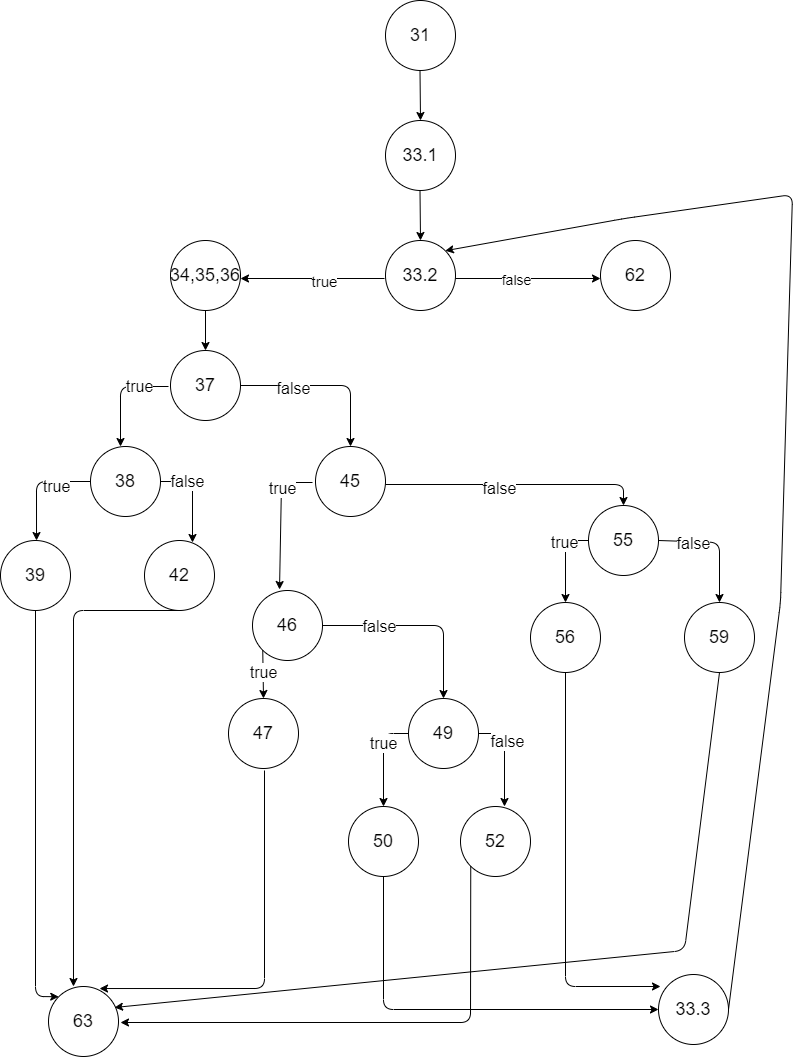

The diagram above was exported from draw.io. Its source (the exported page's mxGraphModel, read from the mxfile embedded in the PNG):
<mxGraphModel dx="868" dy="450" grid="1" gridSize="12" guides="1" tooltips="1" connect="1" arrows="1" fold="1" page="1" pageScale="1" pageWidth="850" pageHeight="1100" math="0" shadow="0">
  <root>
    <mxCell id="0" />
    <mxCell id="1" parent="0" />
    <mxCell id="dak8X3mUGst8MmQArG__-1" value="&lt;font style=&quot;font-size: 18px&quot;&gt;31&lt;/font&gt;" style="ellipse;whiteSpace=wrap;html=1;aspect=fixed;" vertex="1" parent="1">
      <mxGeometry x="385" y="10" width="70" height="70" as="geometry" />
    </mxCell>
    <mxCell id="dak8X3mUGst8MmQArG__-3" value="&lt;font style=&quot;font-size: 18px&quot;&gt;33.1&lt;/font&gt;" style="ellipse;whiteSpace=wrap;html=1;aspect=fixed;" vertex="1" parent="1">
      <mxGeometry x="385" y="130" width="70" height="70" as="geometry" />
    </mxCell>
    <mxCell id="dak8X3mUGst8MmQArG__-4" value="&lt;font style=&quot;font-size: 18px&quot;&gt;33.2&lt;/font&gt;" style="ellipse;whiteSpace=wrap;html=1;aspect=fixed;" vertex="1" parent="1">
      <mxGeometry x="385" y="250" width="70" height="70" as="geometry" />
    </mxCell>
    <mxCell id="dak8X3mUGst8MmQArG__-6" value="&lt;font style=&quot;font-size: 18px&quot;&gt;34,35,36&lt;/font&gt;" style="ellipse;whiteSpace=wrap;html=1;aspect=fixed;" vertex="1" parent="1">
      <mxGeometry x="170" y="250" width="70" height="70" as="geometry" />
    </mxCell>
    <mxCell id="dak8X3mUGst8MmQArG__-7" value="&lt;font style=&quot;font-size: 18px&quot;&gt;62&lt;/font&gt;" style="ellipse;whiteSpace=wrap;html=1;aspect=fixed;" vertex="1" parent="1">
      <mxGeometry x="600" y="250" width="70" height="70" as="geometry" />
    </mxCell>
    <mxCell id="dak8X3mUGst8MmQArG__-8" value="&lt;font style=&quot;font-size: 18px&quot;&gt;37&lt;/font&gt;" style="ellipse;whiteSpace=wrap;html=1;aspect=fixed;" vertex="1" parent="1">
      <mxGeometry x="170" y="360" width="70" height="70" as="geometry" />
    </mxCell>
    <mxCell id="dak8X3mUGst8MmQArG__-9" value="&lt;font style=&quot;font-size: 18px&quot;&gt;38&lt;/font&gt;" style="ellipse;whiteSpace=wrap;html=1;aspect=fixed;" vertex="1" parent="1">
      <mxGeometry x="90" y="456" width="70" height="70" as="geometry" />
    </mxCell>
    <mxCell id="dak8X3mUGst8MmQArG__-10" value="&lt;font style=&quot;font-size: 18px&quot;&gt;45&lt;/font&gt;" style="ellipse;whiteSpace=wrap;html=1;aspect=fixed;" vertex="1" parent="1">
      <mxGeometry x="315" y="456" width="70" height="70" as="geometry" />
    </mxCell>
    <mxCell id="dak8X3mUGst8MmQArG__-12" value="" style="endArrow=classic;html=1;entryX=0.5;entryY=0;entryDx=0;entryDy=0;" edge="1" parent="1" target="dak8X3mUGst8MmQArG__-3">
      <mxGeometry width="50" height="50" relative="1" as="geometry">
        <mxPoint x="419.5" y="80" as="sourcePoint" />
        <mxPoint x="419.5" y="152" as="targetPoint" />
      </mxGeometry>
    </mxCell>
    <mxCell id="dak8X3mUGst8MmQArG__-13" value="" style="endArrow=classic;html=1;entryX=0.5;entryY=0;entryDx=0;entryDy=0;" edge="1" parent="1">
      <mxGeometry width="50" height="50" relative="1" as="geometry">
        <mxPoint x="419.5" y="200" as="sourcePoint" />
        <mxPoint x="420" y="250" as="targetPoint" />
      </mxGeometry>
    </mxCell>
    <mxCell id="dak8X3mUGst8MmQArG__-14" value="" style="endArrow=classic;html=1;" edge="1" parent="1">
      <mxGeometry width="50" height="50" relative="1" as="geometry">
        <mxPoint x="455" y="288" as="sourcePoint" />
        <mxPoint x="600" y="288" as="targetPoint" />
      </mxGeometry>
    </mxCell>
    <mxCell id="dak8X3mUGst8MmQArG__-20" value="&lt;font style=&quot;font-size: 14px&quot;&gt;false&lt;/font&gt;" style="edgeLabel;html=1;align=center;verticalAlign=middle;resizable=0;points=[];" vertex="1" connectable="0" parent="dak8X3mUGst8MmQArG__-14">
      <mxGeometry x="-0.1724" relative="1" as="geometry">
        <mxPoint as="offset" />
      </mxGeometry>
    </mxCell>
    <mxCell id="dak8X3mUGst8MmQArG__-18" value="" style="endArrow=classic;html=1;exitX=0.5;exitY=1;exitDx=0;exitDy=0;entryX=0.5;entryY=0;entryDx=0;entryDy=0;" edge="1" parent="1" source="dak8X3mUGst8MmQArG__-6" target="dak8X3mUGst8MmQArG__-8">
      <mxGeometry width="50" height="50" relative="1" as="geometry">
        <mxPoint x="288" y="374" as="sourcePoint" />
        <mxPoint x="338" y="324" as="targetPoint" />
      </mxGeometry>
    </mxCell>
    <mxCell id="dak8X3mUGst8MmQArG__-21" value="" style="endArrow=classic;html=1;" edge="1" parent="1">
      <mxGeometry width="50" height="50" relative="1" as="geometry">
        <mxPoint x="384" y="288" as="sourcePoint" />
        <mxPoint x="240" y="288" as="targetPoint" />
      </mxGeometry>
    </mxCell>
    <mxCell id="dak8X3mUGst8MmQArG__-24" value="&lt;font style=&quot;font-size: 15px&quot;&gt;true&lt;/font&gt;" style="edgeLabel;html=1;align=center;verticalAlign=middle;resizable=0;points=[];" vertex="1" connectable="0" parent="dak8X3mUGst8MmQArG__-21">
      <mxGeometry x="-0.1528" y="2" relative="1" as="geometry">
        <mxPoint as="offset" />
      </mxGeometry>
    </mxCell>
    <mxCell id="dak8X3mUGst8MmQArG__-30" value="" style="endArrow=classic;html=1;" edge="1" parent="1">
      <mxGeometry width="50" height="50" relative="1" as="geometry">
        <mxPoint x="168" y="396" as="sourcePoint" />
        <mxPoint x="120" y="456" as="targetPoint" />
        <Array as="points">
          <mxPoint x="120" y="396" />
        </Array>
      </mxGeometry>
    </mxCell>
    <mxCell id="dak8X3mUGst8MmQArG__-31" value="&lt;font style=&quot;font-size: 16px&quot;&gt;true&lt;/font&gt;" style="edgeLabel;html=1;align=center;verticalAlign=middle;resizable=0;points=[];" vertex="1" connectable="0" parent="dak8X3mUGst8MmQArG__-30">
      <mxGeometry x="-0.4444" y="-1" relative="1" as="geometry">
        <mxPoint as="offset" />
      </mxGeometry>
    </mxCell>
    <mxCell id="dak8X3mUGst8MmQArG__-32" value="" style="endArrow=classic;html=1;entryX=0.5;entryY=0;entryDx=0;entryDy=0;exitX=1;exitY=0.5;exitDx=0;exitDy=0;" edge="1" parent="1" source="dak8X3mUGst8MmQArG__-8" target="dak8X3mUGst8MmQArG__-10">
      <mxGeometry width="50" height="50" relative="1" as="geometry">
        <mxPoint x="350" y="396" as="sourcePoint" />
        <mxPoint x="338" y="396" as="targetPoint" />
        <Array as="points">
          <mxPoint x="350" y="395" />
        </Array>
      </mxGeometry>
    </mxCell>
    <mxCell id="dak8X3mUGst8MmQArG__-33" value="&lt;font style=&quot;font-size: 16px&quot;&gt;false&lt;/font&gt;" style="edgeLabel;html=1;align=center;verticalAlign=middle;resizable=0;points=[];" vertex="1" connectable="0" parent="dak8X3mUGst8MmQArG__-32">
      <mxGeometry x="-0.3889" y="-2" relative="1" as="geometry">
        <mxPoint as="offset" />
      </mxGeometry>
    </mxCell>
    <mxCell id="dak8X3mUGst8MmQArG__-36" value="&lt;font style=&quot;font-size: 18px&quot;&gt;39&lt;/font&gt;" style="ellipse;whiteSpace=wrap;html=1;aspect=fixed;" vertex="1" parent="1">
      <mxGeometry y="550" width="70" height="70" as="geometry" />
    </mxCell>
    <mxCell id="dak8X3mUGst8MmQArG__-37" value="&lt;font style=&quot;font-size: 18px&quot;&gt;42&lt;/font&gt;" style="ellipse;whiteSpace=wrap;html=1;aspect=fixed;" vertex="1" parent="1">
      <mxGeometry x="144" y="550" width="70" height="70" as="geometry" />
    </mxCell>
    <mxCell id="dak8X3mUGst8MmQArG__-40" value="" style="endArrow=classic;html=1;exitX=1;exitY=0.5;exitDx=0;exitDy=0;" edge="1" parent="1" source="dak8X3mUGst8MmQArG__-9">
      <mxGeometry width="50" height="50" relative="1" as="geometry">
        <mxPoint x="192" y="492" as="sourcePoint" />
        <mxPoint x="192" y="552" as="targetPoint" />
        <Array as="points">
          <mxPoint x="192" y="491" />
        </Array>
      </mxGeometry>
    </mxCell>
    <mxCell id="dak8X3mUGst8MmQArG__-43" value="&lt;font style=&quot;font-size: 16px&quot;&gt;false&lt;/font&gt;" style="edgeLabel;html=1;align=center;verticalAlign=middle;resizable=0;points=[];" vertex="1" connectable="0" parent="dak8X3mUGst8MmQArG__-40">
      <mxGeometry x="-0.4388" y="1" relative="1" as="geometry">
        <mxPoint as="offset" />
      </mxGeometry>
    </mxCell>
    <mxCell id="dak8X3mUGst8MmQArG__-41" value="" style="endArrow=classic;html=1;entryX=0.686;entryY=-0.014;entryDx=0;entryDy=0;entryPerimeter=0;exitX=0;exitY=0.5;exitDx=0;exitDy=0;" edge="1" parent="1" source="dak8X3mUGst8MmQArG__-9">
      <mxGeometry width="50" height="50" relative="1" as="geometry">
        <mxPoint x="36" y="492" as="sourcePoint" />
        <mxPoint x="36.01999999999998" y="550.02" as="targetPoint" />
        <Array as="points">
          <mxPoint x="36" y="491" />
        </Array>
      </mxGeometry>
    </mxCell>
    <mxCell id="dak8X3mUGst8MmQArG__-42" value="&lt;font style=&quot;font-size: 16px&quot;&gt;true&lt;/font&gt;" style="edgeLabel;html=1;align=center;verticalAlign=middle;resizable=0;points=[];" vertex="1" connectable="0" parent="dak8X3mUGst8MmQArG__-41">
      <mxGeometry x="-0.3795" y="4" relative="1" as="geometry">
        <mxPoint as="offset" />
      </mxGeometry>
    </mxCell>
    <mxCell id="dak8X3mUGst8MmQArG__-44" value="&lt;font style=&quot;font-size: 18px&quot;&gt;46&lt;/font&gt;" style="ellipse;whiteSpace=wrap;html=1;aspect=fixed;" vertex="1" parent="1">
      <mxGeometry x="252" y="600" width="70" height="70" as="geometry" />
    </mxCell>
    <mxCell id="dak8X3mUGst8MmQArG__-45" value="&lt;font style=&quot;font-size: 18px&quot;&gt;55&lt;/font&gt;" style="ellipse;whiteSpace=wrap;html=1;aspect=fixed;" vertex="1" parent="1">
      <mxGeometry x="588" y="515" width="70" height="70" as="geometry" />
    </mxCell>
    <mxCell id="dak8X3mUGst8MmQArG__-48" value="" style="endArrow=classic;html=1;entryX=0.5;entryY=0;entryDx=0;entryDy=0;" edge="1" parent="1" target="dak8X3mUGst8MmQArG__-45">
      <mxGeometry width="50" height="50" relative="1" as="geometry">
        <mxPoint x="385" y="494" as="sourcePoint" />
        <mxPoint x="624" y="494" as="targetPoint" />
        <Array as="points">
          <mxPoint x="623" y="494" />
        </Array>
      </mxGeometry>
    </mxCell>
    <mxCell id="dak8X3mUGst8MmQArG__-53" value="&lt;font style=&quot;font-size: 16px&quot;&gt;false&lt;/font&gt;" style="edgeLabel;html=1;align=center;verticalAlign=middle;resizable=0;points=[];" vertex="1" connectable="0" parent="dak8X3mUGst8MmQArG__-48">
      <mxGeometry x="-0.1297" y="-3" relative="1" as="geometry">
        <mxPoint as="offset" />
      </mxGeometry>
    </mxCell>
    <mxCell id="dak8X3mUGst8MmQArG__-49" value="" style="endArrow=classic;html=1;entryX=0.386;entryY=-0.014;entryDx=0;entryDy=0;entryPerimeter=0;" edge="1" parent="1" target="dak8X3mUGst8MmQArG__-44">
      <mxGeometry width="50" height="50" relative="1" as="geometry">
        <mxPoint x="312" y="492" as="sourcePoint" />
        <mxPoint x="286" y="600" as="targetPoint" />
        <Array as="points">
          <mxPoint x="281" y="492" />
        </Array>
      </mxGeometry>
    </mxCell>
    <mxCell id="dak8X3mUGst8MmQArG__-52" value="&lt;font style=&quot;font-size: 16px&quot;&gt;true&lt;/font&gt;" style="edgeLabel;html=1;align=center;verticalAlign=middle;resizable=0;points=[];" vertex="1" connectable="0" parent="dak8X3mUGst8MmQArG__-49">
      <mxGeometry x="-0.4814" y="1" relative="1" as="geometry">
        <mxPoint as="offset" />
      </mxGeometry>
    </mxCell>
    <mxCell id="dak8X3mUGst8MmQArG__-54" value="&lt;font style=&quot;font-size: 18px&quot;&gt;59&lt;/font&gt;" style="ellipse;whiteSpace=wrap;html=1;aspect=fixed;" vertex="1" parent="1">
      <mxGeometry x="684" y="612" width="70" height="70" as="geometry" />
    </mxCell>
    <mxCell id="dak8X3mUGst8MmQArG__-55" value="&lt;font style=&quot;font-size: 18px&quot;&gt;56&lt;/font&gt;" style="ellipse;whiteSpace=wrap;html=1;aspect=fixed;" vertex="1" parent="1">
      <mxGeometry x="530" y="612" width="70" height="70" as="geometry" />
    </mxCell>
    <mxCell id="dak8X3mUGst8MmQArG__-58" value="" style="endArrow=classic;html=1;exitX=1;exitY=0.5;exitDx=0;exitDy=0;" edge="1" parent="1" source="dak8X3mUGst8MmQArG__-45">
      <mxGeometry width="50" height="50" relative="1" as="geometry">
        <mxPoint x="718.5" y="550" as="sourcePoint" />
        <mxPoint x="719" y="612" as="targetPoint" />
        <Array as="points">
          <mxPoint x="719" y="552" />
        </Array>
      </mxGeometry>
    </mxCell>
    <mxCell id="dak8X3mUGst8MmQArG__-61" value="&lt;font style=&quot;font-size: 16px&quot;&gt;false&lt;/font&gt;" style="edgeLabel;html=1;align=center;verticalAlign=middle;resizable=0;points=[];" vertex="1" connectable="0" parent="dak8X3mUGst8MmQArG__-58">
      <mxGeometry x="-0.4195" y="-1" relative="1" as="geometry">
        <mxPoint as="offset" />
      </mxGeometry>
    </mxCell>
    <mxCell id="dak8X3mUGst8MmQArG__-59" value="" style="endArrow=classic;html=1;exitX=0;exitY=0.5;exitDx=0;exitDy=0;" edge="1" parent="1" source="dak8X3mUGst8MmQArG__-45">
      <mxGeometry width="50" height="50" relative="1" as="geometry">
        <mxPoint x="565" y="552" as="sourcePoint" />
        <mxPoint x="565" y="612" as="targetPoint" />
        <Array as="points">
          <mxPoint x="565" y="550" />
        </Array>
      </mxGeometry>
    </mxCell>
    <mxCell id="dak8X3mUGst8MmQArG__-62" value="&lt;font style=&quot;font-size: 16px&quot;&gt;true&lt;/font&gt;" style="edgeLabel;html=1;align=center;verticalAlign=middle;resizable=0;points=[];" vertex="1" connectable="0" parent="dak8X3mUGst8MmQArG__-59">
      <mxGeometry x="-0.4333" y="-2" relative="1" as="geometry">
        <mxPoint as="offset" />
      </mxGeometry>
    </mxCell>
    <mxCell id="dak8X3mUGst8MmQArG__-63" value="&lt;font style=&quot;font-size: 18px&quot;&gt;49&lt;/font&gt;" style="ellipse;whiteSpace=wrap;html=1;aspect=fixed;" vertex="1" parent="1">
      <mxGeometry x="408" y="708" width="70" height="70" as="geometry" />
    </mxCell>
    <mxCell id="dak8X3mUGst8MmQArG__-64" value="&lt;font style=&quot;font-size: 18px&quot;&gt;47&lt;/font&gt;" style="ellipse;whiteSpace=wrap;html=1;aspect=fixed;" vertex="1" parent="1">
      <mxGeometry x="228" y="708" width="70" height="70" as="geometry" />
    </mxCell>
    <mxCell id="dak8X3mUGst8MmQArG__-65" value="" style="endArrow=classic;html=1;exitX=0;exitY=1;exitDx=0;exitDy=0;" edge="1" parent="1" source="dak8X3mUGst8MmQArG__-44" target="dak8X3mUGst8MmQArG__-64">
      <mxGeometry width="50" height="50" relative="1" as="geometry">
        <mxPoint x="348" y="746" as="sourcePoint" />
        <mxPoint x="398" y="696" as="targetPoint" />
      </mxGeometry>
    </mxCell>
    <mxCell id="dak8X3mUGst8MmQArG__-69" value="&lt;font style=&quot;font-size: 16px&quot;&gt;true&lt;/font&gt;" style="edgeLabel;html=1;align=center;verticalAlign=middle;resizable=0;points=[];" vertex="1" connectable="0" parent="dak8X3mUGst8MmQArG__-65">
      <mxGeometry x="0.4606" y="-1" relative="1" as="geometry">
        <mxPoint x="1" y="-13" as="offset" />
      </mxGeometry>
    </mxCell>
    <mxCell id="dak8X3mUGst8MmQArG__-67" value="" style="endArrow=classic;html=1;exitX=1;exitY=0.5;exitDx=0;exitDy=0;entryX=0.5;entryY=0;entryDx=0;entryDy=0;" edge="1" parent="1" source="dak8X3mUGst8MmQArG__-44" target="dak8X3mUGst8MmQArG__-63">
      <mxGeometry width="50" height="50" relative="1" as="geometry">
        <mxPoint x="442.50126265847075" y="633.7487373415292" as="sourcePoint" />
        <mxPoint x="443.25" y="682" as="targetPoint" />
        <Array as="points">
          <mxPoint x="443" y="635" />
        </Array>
      </mxGeometry>
    </mxCell>
    <mxCell id="dak8X3mUGst8MmQArG__-68" value="&lt;font style=&quot;font-size: 16px&quot;&gt;false&lt;/font&gt;" style="edgeLabel;html=1;align=center;verticalAlign=middle;resizable=0;points=[];" vertex="1" connectable="0" parent="dak8X3mUGst8MmQArG__-67">
      <mxGeometry x="-0.4275" relative="1" as="geometry">
        <mxPoint as="offset" />
      </mxGeometry>
    </mxCell>
    <mxCell id="dak8X3mUGst8MmQArG__-70" value="&lt;font style=&quot;font-size: 18px&quot;&gt;50&lt;/font&gt;" style="ellipse;whiteSpace=wrap;html=1;aspect=fixed;" vertex="1" parent="1">
      <mxGeometry x="348" y="816" width="70" height="70" as="geometry" />
    </mxCell>
    <mxCell id="dak8X3mUGst8MmQArG__-71" value="&lt;font style=&quot;font-size: 18px&quot;&gt;52&lt;/font&gt;" style="ellipse;whiteSpace=wrap;html=1;aspect=fixed;" vertex="1" parent="1">
      <mxGeometry x="460" y="816" width="70" height="70" as="geometry" />
    </mxCell>
    <mxCell id="dak8X3mUGst8MmQArG__-74" value="" style="endArrow=classic;html=1;entryX=0.5;entryY=0;entryDx=0;entryDy=0;exitX=0;exitY=0.5;exitDx=0;exitDy=0;" edge="1" parent="1" source="dak8X3mUGst8MmQArG__-63" target="dak8X3mUGst8MmQArG__-70">
      <mxGeometry width="50" height="50" relative="1" as="geometry">
        <mxPoint x="383" y="746" as="sourcePoint" />
        <mxPoint x="398" y="696" as="targetPoint" />
        <Array as="points">
          <mxPoint x="383" y="743" />
        </Array>
      </mxGeometry>
    </mxCell>
    <mxCell id="dak8X3mUGst8MmQArG__-76" value="&lt;font style=&quot;font-size: 16px&quot;&gt;true&lt;/font&gt;" style="edgeLabel;html=1;align=center;verticalAlign=middle;resizable=0;points=[];" vertex="1" connectable="0" parent="dak8X3mUGst8MmQArG__-74">
      <mxGeometry x="-0.3143" y="-1" relative="1" as="geometry">
        <mxPoint as="offset" />
      </mxGeometry>
    </mxCell>
    <mxCell id="dak8X3mUGst8MmQArG__-75" value="" style="endArrow=classic;html=1;entryX=0.5;entryY=0;entryDx=0;entryDy=0;exitX=1;exitY=0.5;exitDx=0;exitDy=0;" edge="1" parent="1" source="dak8X3mUGst8MmQArG__-63">
      <mxGeometry width="50" height="50" relative="1" as="geometry">
        <mxPoint x="504" y="746" as="sourcePoint" />
        <mxPoint x="504" y="816" as="targetPoint" />
        <Array as="points">
          <mxPoint x="504" y="743" />
        </Array>
      </mxGeometry>
    </mxCell>
    <mxCell id="dak8X3mUGst8MmQArG__-77" value="&lt;font style=&quot;font-size: 16px&quot;&gt;false&lt;/font&gt;" style="edgeLabel;html=1;align=center;verticalAlign=middle;resizable=0;points=[];" vertex="1" connectable="0" parent="dak8X3mUGst8MmQArG__-75">
      <mxGeometry x="-0.3429" y="2" relative="1" as="geometry">
        <mxPoint as="offset" />
      </mxGeometry>
    </mxCell>
    <mxCell id="dak8X3mUGst8MmQArG__-79" value="&lt;font style=&quot;font-size: 18px&quot;&gt;33.3&lt;/font&gt;" style="ellipse;whiteSpace=wrap;html=1;aspect=fixed;" vertex="1" parent="1">
      <mxGeometry x="658" y="984" width="70" height="70" as="geometry" />
    </mxCell>
    <mxCell id="dak8X3mUGst8MmQArG__-80" value="&lt;span style=&quot;font-size: 18px&quot;&gt;63&lt;br&gt;&lt;/span&gt;" style="ellipse;whiteSpace=wrap;html=1;aspect=fixed;" vertex="1" parent="1">
      <mxGeometry x="48" y="996" width="70" height="70" as="geometry" />
    </mxCell>
    <mxCell id="dak8X3mUGst8MmQArG__-81" value="" style="endArrow=classic;html=1;exitX=0.5;exitY=1;exitDx=0;exitDy=0;entryX=0;entryY=0;entryDx=0;entryDy=0;" edge="1" parent="1" source="dak8X3mUGst8MmQArG__-36" target="dak8X3mUGst8MmQArG__-80">
      <mxGeometry width="50" height="50" relative="1" as="geometry">
        <mxPoint x="132" y="878" as="sourcePoint" />
        <mxPoint x="35" y="960" as="targetPoint" />
        <Array as="points">
          <mxPoint x="35" y="1006" />
        </Array>
      </mxGeometry>
    </mxCell>
    <mxCell id="dak8X3mUGst8MmQArG__-82" value="" style="endArrow=classic;html=1;exitX=0.5;exitY=1;exitDx=0;exitDy=0;entryX=0.357;entryY=0;entryDx=0;entryDy=0;entryPerimeter=0;" edge="1" parent="1" source="dak8X3mUGst8MmQArG__-37" target="dak8X3mUGst8MmQArG__-80">
      <mxGeometry width="50" height="50" relative="1" as="geometry">
        <mxPoint x="168" y="660" as="sourcePoint" />
        <mxPoint x="206" y="840" as="targetPoint" />
        <Array as="points">
          <mxPoint x="73" y="620" />
        </Array>
      </mxGeometry>
    </mxCell>
    <mxCell id="dak8X3mUGst8MmQArG__-83" value="" style="endArrow=classic;html=1;entryX=0.729;entryY=0.029;entryDx=0;entryDy=0;entryPerimeter=0;" edge="1" parent="1" target="dak8X3mUGst8MmQArG__-80">
      <mxGeometry width="50" height="50" relative="1" as="geometry">
        <mxPoint x="264" y="780" as="sourcePoint" />
        <mxPoint x="206" y="780" as="targetPoint" />
        <Array as="points">
          <mxPoint x="264" y="998" />
        </Array>
      </mxGeometry>
    </mxCell>
    <mxCell id="dak8X3mUGst8MmQArG__-84" value="" style="endArrow=classic;html=1;exitX=0;exitY=1;exitDx=0;exitDy=0;" edge="1" parent="1" source="dak8X3mUGst8MmQArG__-71">
      <mxGeometry width="50" height="50" relative="1" as="geometry">
        <mxPoint x="156" y="830" as="sourcePoint" />
        <mxPoint x="120" y="1032" as="targetPoint" />
        <Array as="points">
          <mxPoint x="470" y="1032" />
        </Array>
      </mxGeometry>
    </mxCell>
    <mxCell id="dak8X3mUGst8MmQArG__-85" value="" style="endArrow=classic;html=1;exitX=0.5;exitY=1;exitDx=0;exitDy=0;entryX=0;entryY=0.5;entryDx=0;entryDy=0;" edge="1" parent="1" source="dak8X3mUGst8MmQArG__-70" target="dak8X3mUGst8MmQArG__-79">
      <mxGeometry width="50" height="50" relative="1" as="geometry">
        <mxPoint x="492" y="926" as="sourcePoint" />
        <mxPoint x="542" y="876" as="targetPoint" />
        <Array as="points">
          <mxPoint x="383" y="1019" />
        </Array>
      </mxGeometry>
    </mxCell>
    <mxCell id="dak8X3mUGst8MmQArG__-86" value="" style="endArrow=classic;html=1;exitX=0.5;exitY=1;exitDx=0;exitDy=0;" edge="1" parent="1" source="dak8X3mUGst8MmQArG__-55">
      <mxGeometry width="50" height="50" relative="1" as="geometry">
        <mxPoint x="492" y="830" as="sourcePoint" />
        <mxPoint x="660" y="996" as="targetPoint" />
        <Array as="points">
          <mxPoint x="565" y="996" />
        </Array>
      </mxGeometry>
    </mxCell>
    <mxCell id="dak8X3mUGst8MmQArG__-87" value="" style="endArrow=classic;html=1;exitX=0.5;exitY=1;exitDx=0;exitDy=0;entryX=0.943;entryY=0.3;entryDx=0;entryDy=0;entryPerimeter=0;" edge="1" parent="1" source="dak8X3mUGst8MmQArG__-54" target="dak8X3mUGst8MmQArG__-80">
      <mxGeometry width="50" height="50" relative="1" as="geometry">
        <mxPoint x="492" y="830" as="sourcePoint" />
        <mxPoint x="542" y="780" as="targetPoint" />
        <Array as="points">
          <mxPoint x="684" y="960" />
        </Array>
      </mxGeometry>
    </mxCell>
    <mxCell id="dak8X3mUGst8MmQArG__-88" value="" style="endArrow=classic;html=1;exitX=1;exitY=0.5;exitDx=0;exitDy=0;entryX=1;entryY=0;entryDx=0;entryDy=0;" edge="1" parent="1" source="dak8X3mUGst8MmQArG__-79" target="dak8X3mUGst8MmQArG__-4">
      <mxGeometry width="50" height="50" relative="1" as="geometry">
        <mxPoint x="492" y="854" as="sourcePoint" />
        <mxPoint x="852" y="564" as="targetPoint" />
        <Array as="points">
          <mxPoint x="780" y="612" />
          <mxPoint x="792" y="204" />
          <mxPoint x="624" y="228" />
        </Array>
      </mxGeometry>
    </mxCell>
  </root>
</mxGraphModel>